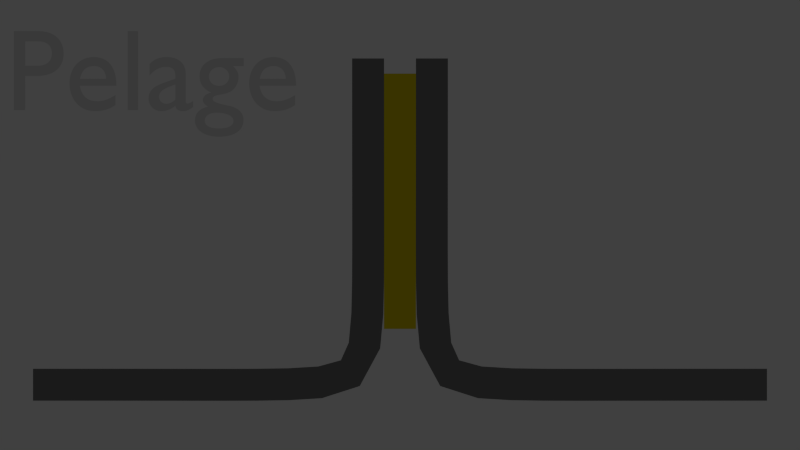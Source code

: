 # Source: collage.blend  (saved by Blender 2.72.0; exported with 4.5.12 LTS)
import bpy
from mathutils import Matrix  # noqa: F401  (used for matrix-valued properties, if any)

bpy.ops.wm.read_factory_settings(use_empty=True)
scene = bpy.context.scene
scene.name = 'Scene.001'

# ---- collections
col_collection_1_001 = bpy.data.collections.new('Collection 1.001'); scene.collection.children.link(col_collection_1_001)

# ---- materials (node trees are filled in below, after node groups)
mat_material_006 = bpy.data.materials.new('Material.006')
mat_material_006.alpha_threshold = 0.0
mat_material_006.use_transparent_shadow = False
mat_material_006.roughness = 0.5
mat_material_004 = bpy.data.materials.new('Material.004')
mat_material_004.alpha_threshold = 0.0
mat_material_004.use_transparent_shadow = False
mat_material_004.diffuse_color = (0.2, 0.2, 0.2, 1.0)
mat_material_004.roughness = 0.5
mat_material_005 = bpy.data.materials.new('Material.005')
mat_material_005.alpha_threshold = 0.0
mat_material_005.use_transparent_shadow = False
mat_material_005.diffuse_color = (0.8, 0.659, 0.0, 1.0)
mat_material_005.roughness = 0.5

# ---- material node trees

# ---- world
world_world_001 = bpy.data.worlds.new('World.001'); scene.world = world_world_001
world_world_001.color = (0.05088, 0.05088, 0.05088)
world_world_001.use_sun_shadow = False
world_world_001.sun_shadow_jitter_overblur = 0.0
world_world_001.cycles.sampling_method = 'MANUAL'
world_world_001.cycles.sample_map_resolution = 256

# ---- cameras
cam_camera_001 = bpy.data.cameras.new('Camera.001')
cam_camera_001.type = 'ORTHO'
cam_camera_001.clip_end = 100.0
cam_camera_001.lens = 35.0
cam_camera_001.sensor_width = 32.0
cam_camera_001.sensor_height = 18.0
cam_camera_001.ortho_scale = 5.014
cam_camera_001.dof.focus_distance = 0.0
cam_camera_001.dof.aperture_fstop = 128.0

# ---- lights
light_lamp_001 = bpy.data.lights.new('Lamp.001', 'POINT')
light_lamp_001.transmission_factor = 0.0
light_lamp_001.cutoff_distance = 30.0
light_lamp_001.energy = 100.0
light_lamp_001.shadow_buffer_clip_start = 1.001
light_lamp_001.shadow_soft_size = 0.1
light_lamp_001.shadow_maximum_resolution = 0.006
light_lamp_001.use_absolute_resolution = True
light_lamp_001.cycles.use_multiple_importance_sampling = False

# ---- meshes
me_cube_003 = bpy.data.meshes.new('Cube.003')
me_cube_003.from_pydata([(-1.0, -1.0, -1.0), (-1.0, 1.0, -1.0), (1.0, 1.0, -1.0), (1.0, -1.0, -1.0), (-1.0, -1.0, 1.0), (-1.0, 1.0, 1.0), (1.0, 1.0, 1.0), (1.0, -1.0, 1.0)], [], [(4, 5, 1, 0), (5, 6, 2, 1), (6, 7, 3, 2), (7, 4, 0, 3), (0, 1, 2, 3), (7, 6, 5, 4)])
me_cube_003.materials.append(mat_material_004)
me_cube_003.use_remesh_preserve_volume = False
me_cube_003.use_remesh_preserve_attributes = False
me_cube_003.use_mirror_vertex_groups = False
me_cube_003.update()
me_cube_004 = bpy.data.meshes.new('Cube.004')
me_cube_004.from_pydata([(-1.0, -1.0, -1.0), (-1.0, 1.0, -1.0), (1.0, 1.0, -1.0), (1.0, -1.0, -1.0), (-1.0, -1.0, 1.0), (-1.0, 1.0, 1.0), (1.0, 1.0, 1.0), (1.0, -1.0, 1.0)], [], [(4, 5, 1, 0), (5, 6, 2, 1), (6, 7, 3, 2), (7, 4, 0, 3), (0, 1, 2, 3), (7, 6, 5, 4)])
me_cube_004.materials.append(mat_material_005)
me_cube_004.use_remesh_preserve_volume = False
me_cube_004.use_remesh_preserve_attributes = False
me_cube_004.use_mirror_vertex_groups = False
me_cube_004.update()
me_cube_005 = bpy.data.meshes.new('Cube.005')
me_cube_005.from_pydata([(-1.0, -1.0, -1.0), (-1.0, 1.0, -1.0), (1.0, 1.0, -1.0), (1.0, -1.0, -1.0), (-1.0, -1.0, 1.0), (-1.0, 1.0, 1.0), (1.0, 1.0, 1.0), (1.0, -1.0, 1.0)], [], [(4, 5, 1, 0), (5, 6, 2, 1), (6, 7, 3, 2), (7, 4, 0, 3), (0, 1, 2, 3), (7, 6, 5, 4)])
me_cube_005.materials.append(mat_material_004)
me_cube_005.use_remesh_preserve_volume = False
me_cube_005.use_remesh_preserve_attributes = False
me_cube_005.use_mirror_vertex_groups = False
me_cube_005.update()

# ---- curves / text
txt_text_001 = bpy.data.curves.new('Text.001', 'FONT')
txt_text_001.dimensions = '2D'
txt_text_001.body = 'Pelage'
txt_text_001.materials.append(mat_material_006)
txt_text_001.use_path_clamp = True
txt_text_001.bevel_resolution = 0
cu_nurbspath_001 = bpy.data.curves.new('NurbsPath.001', 'CURVE')
cu_nurbspath_001.dimensions = '3D'
_sp = cu_nurbspath_001.splines.new('NURBS'); _sp.points.add(4)
_sp.points.foreach_set('co', [-2.0, 0.0, 0.0, 1.0, 0.1399, 0.0, 0.0, 1.0, 0.0, 0.0, 0.0, 1.0, 0.0, 0.0, -0.1399, 1.0, 0.0, 0.0, 2.0, 1.0])
_sp.order_u = 5
_sp.order_v = 0
_sp.use_endpoint_u = True
cu_nurbspath_001.use_path = True
cu_nurbspath_001.use_path_clamp = True
cu_nurbspath_001.bevel_resolution = 0
cu_nurbspath_001.fill_mode = 'HALF'
cu_nurbspath_002 = bpy.data.curves.new('NurbsPath.002', 'CURVE')
cu_nurbspath_002.dimensions = '3D'
_sp = cu_nurbspath_002.splines.new('NURBS'); _sp.points.add(4)
_sp.points.foreach_set('co', [-2.0, 0.0, 0.0, 1.0, 0.1399, 0.0, 0.0, 1.0, 0.0, 0.0, 0.0, 1.0, 0.0, 0.0, -0.1399, 1.0, 0.0, 0.0, 2.0, 1.0])
_sp.order_u = 5
_sp.order_v = 0
_sp.use_endpoint_u = True
cu_nurbspath_002.use_path = True
cu_nurbspath_002.use_path_clamp = True
cu_nurbspath_002.bevel_resolution = 0
cu_nurbspath_002.fill_mode = 'HALF'

# ---- objects
ob_text_001 = bpy.data.objects.new('Text.001', txt_text_001)
ob_nurbspath_002 = bpy.data.objects.new('NurbsPath.002', cu_nurbspath_001)
ob_cube_003 = bpy.data.objects.new('Cube.003', me_cube_003)
ob_nurbspath_003 = bpy.data.objects.new('NurbsPath.003', cu_nurbspath_002)
ob_cube_004 = bpy.data.objects.new('Cube.004', me_cube_004)
ob_cube_005 = bpy.data.objects.new('Cube.005', me_cube_005)
ob_lamp_001 = bpy.data.objects.new('Lamp.001', light_lamp_001)
ob_camera_001 = bpy.data.objects.new('Camera.001', cam_camera_001)

# ---- transforms, parenting, visibility, modifiers, constraints
ob_text_001.location = (-2.471, -1.0, 1.721)
ob_text_001.rotation_euler = (1.571, -0.0, 0.0)
ob_text_001.scale = (0.7254, 0.7254, 0.7254)
ob_text_001.lineart.crease_threshold = 0.0
ob_nurbspath_002.location = (0.2, -2.98e-08, 0.0)
ob_nurbspath_002.rotation_euler = (0.0, -0.0, 3.142)
ob_nurbspath_002.lineart.crease_threshold = 0.0
ob_cube_003.parent = ob_nurbspath_002
ob_cube_003.matrix_parent_inverse = Matrix(((1.0, 0.0, 0.0, 2.2), (0.0, 1.0, 0.0, 0.0), (0.0, 0.0, 1.0, 0.0), (0.0, 0.0, 0.0, 1.0)))
ob_cube_003.location = (-0.2, 0.0, 0.0)
ob_cube_003.scale = (0.1, 0.1, 0.1)
ob_cube_003.lineart.crease_threshold = 0.0
_m = ob_cube_003.modifiers.new('Array', 'ARRAY')
_m.count = 20
_m.constant_offset_displace = (0.0, 0.0, 0.0)
_m = ob_cube_003.modifiers.new('Curve', 'CURVE')
_m.object = ob_nurbspath_002
ob_nurbspath_003.location = (-0.2, 0.0, 0.0)
ob_nurbspath_003.lineart.crease_threshold = 0.0
ob_cube_004.parent = ob_nurbspath_003
ob_cube_004.matrix_parent_inverse = Matrix(((1.0, 0.0, 0.0, 2.2), (0.0, 1.0, 0.0, 0.0), (0.0, 0.0, 1.0, 0.0), (0.0, 0.0, 0.0, 1.0)))
ob_cube_004.location = (0.0, 0.0, 0.45)
ob_cube_004.scale = (0.1, 0.1, 0.1)
ob_cube_004.lineart.crease_threshold = 0.0
_m = ob_cube_004.modifiers.new('Array', 'ARRAY')
_m.count = 8
_m.constant_offset_displace = (0.0, 0.0, 0.0)
_m.relative_offset_displace = (0.0, 0.0, 1.0)
ob_cube_005.parent = ob_nurbspath_003
ob_cube_005.matrix_parent_inverse = Matrix(((1.0, 0.0, 0.0, 2.2), (0.0, 1.0, 0.0, 0.0), (0.0, 0.0, 1.0, 0.0), (0.0, 0.0, 0.0, 1.0)))
ob_cube_005.location = (-0.2, 0.0, 0.0)
ob_cube_005.scale = (0.1, 0.1, 0.1)
ob_cube_005.lineart.crease_threshold = 0.0
_m = ob_cube_005.modifiers.new('Array', 'ARRAY')
_m.count = 20
_m.constant_offset_displace = (0.0, 0.0, 0.0)
_m = ob_cube_005.modifiers.new('Curve', 'CURVE')
_m.object = ob_nurbspath_003
ob_lamp_001.location = (4.076, 1.005, 5.904)
ob_lamp_001.rotation_euler = (0.6503, 0.05522, 1.866)
ob_lamp_001.lock_rotations_4d = False
ob_lamp_001.empty_display_type = 'ARROWS'
ob_lamp_001.color = (0.0, 0.0, 0.0, 0.0)
ob_lamp_001.lineart.crease_threshold = 0.0
ob_camera_001.location = (0.0, -5.0, 1.0)
ob_camera_001.rotation_euler = (1.571, -0.0, 0.0)
ob_camera_001.lock_rotations_4d = False
ob_camera_001.empty_display_type = 'ARROWS'
ob_camera_001.color = (0.0, 0.0, 0.0, 0.0)
ob_camera_001.display_type = 'WIRE'
ob_camera_001.lineart.crease_threshold = 0.0

# ---- collection membership
col_collection_1_001.objects.link(ob_text_001)
col_collection_1_001.objects.link(ob_nurbspath_002)
col_collection_1_001.objects.link(ob_cube_003)
col_collection_1_001.objects.link(ob_nurbspath_003)
col_collection_1_001.objects.link(ob_cube_004)
col_collection_1_001.objects.link(ob_cube_005)
col_collection_1_001.objects.link(ob_lamp_001)
col_collection_1_001.objects.link(ob_camera_001)

# ---- scene / render settings (as saved in the file)
scene.camera = ob_camera_001
scene.frame_start = 1; scene.frame_end = 250; scene.frame_set(1)
scene.render.engine = 'BLENDER_EEVEE_NEXT'
scene.render.resolution_percentage = 50
scene.render.dither_intensity = 0.0
scene.cycles.use_denoising = False
scene.cycles.samples = 10
scene.cycles.sampling_pattern = 'TABULATED_SOBOL'
scene.cycles.light_sampling_threshold = 0.0
scene.cycles.use_adaptive_sampling = False
scene.cycles.use_light_tree = False
scene.cycles.blur_glossy = 0.0
scene.cycles.pixel_filter_type = 'GAUSSIAN'
scene.cycles.sample_clamp_indirect = 0.0
scene.view_settings.view_transform = 'Standard'
bpy.context.view_layer.update()
